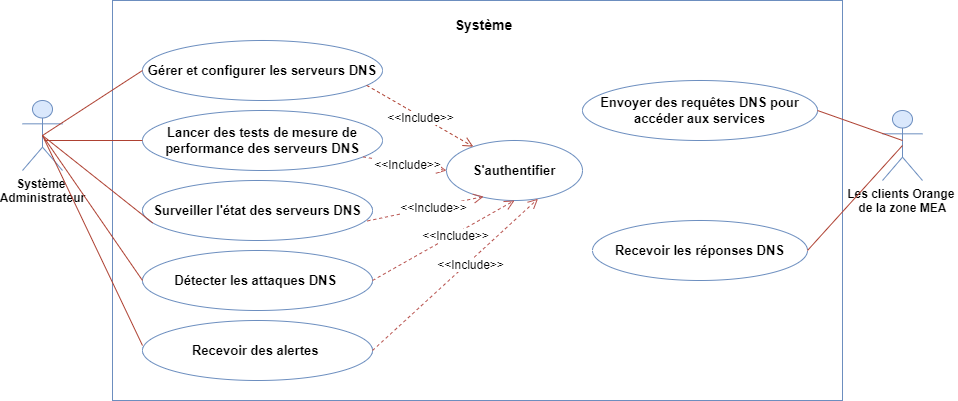

The diagram above was exported from draw.io. Its source (the exported page's mxGraphModel, read from the mxfile embedded in the PNG):
<mxGraphModel dx="1859" dy="501" grid="1" gridSize="10" guides="1" tooltips="1" connect="1" arrows="1" fold="1" page="1" pageScale="1" pageWidth="827" pageHeight="1169" math="0" shadow="0">
  <root>
    <mxCell id="0" />
    <mxCell id="1" parent="0" />
    <mxCell id="PDqdzu1Ucp-oA0ykx4EQ-2" value="Les clients Orange&amp;nbsp;&lt;div&gt;de la zone MEA&lt;/div&gt;" style="shape=umlActor;verticalLabelPosition=bottom;verticalAlign=top;html=1;outlineConnect=0;fontStyle=1;fillColor=#dae8fc;strokeColor=#6c8ebf;" parent="1" vertex="1">
      <mxGeometry x="850" y="150" width="40" height="70" as="geometry" />
    </mxCell>
    <mxCell id="PDqdzu1Ucp-oA0ykx4EQ-4" value="" style="rounded=0;whiteSpace=wrap;html=1;strokeColor=#6C8EBF;" parent="1" vertex="1">
      <mxGeometry x="80" y="40" width="730" height="400" as="geometry" />
    </mxCell>
    <mxCell id="PDqdzu1Ucp-oA0ykx4EQ-6" value="&lt;b&gt;&lt;font style=&quot;font-size: 13px;&quot;&gt;Gérer et configurer les serveurs DNS&lt;/font&gt;&lt;/b&gt;" style="ellipse;whiteSpace=wrap;html=1;fillColor=#FFFFFF;strokeColor=#6c8ebf;" parent="1" vertex="1">
      <mxGeometry x="110" y="80" width="240" height="60" as="geometry" />
    </mxCell>
    <mxCell id="PDqdzu1Ucp-oA0ykx4EQ-7" value="&lt;b&gt;&lt;font style=&quot;font-size: 14px;&quot;&gt;Système&lt;/font&gt;&lt;/b&gt;" style="text;strokeColor=none;align=center;fillColor=none;html=1;verticalAlign=middle;whiteSpace=wrap;rounded=0;" parent="1" vertex="1">
      <mxGeometry x="414" y="50" width="75" height="30" as="geometry" />
    </mxCell>
    <mxCell id="PDqdzu1Ucp-oA0ykx4EQ-8" value="&lt;b&gt;&lt;font style=&quot;font-size: 13px;&quot;&gt;Lancer des tests de mesure de performance des serveurs DNS&lt;/font&gt;&lt;/b&gt;" style="ellipse;whiteSpace=wrap;html=1;fillColor=#ffffff;strokeColor=#6C8EBF;" parent="1" vertex="1">
      <mxGeometry x="110" y="150" width="240" height="60" as="geometry" />
    </mxCell>
    <mxCell id="PDqdzu1Ucp-oA0ykx4EQ-9" value="&lt;b&gt;&lt;font style=&quot;font-size: 13px;&quot;&gt;Surveiller l'état des serveurs DNS&lt;/font&gt;&lt;/b&gt;" style="ellipse;whiteSpace=wrap;html=1;strokeColor=#6C8EBF;" parent="1" vertex="1">
      <mxGeometry x="110" y="220" width="230" height="60" as="geometry" />
    </mxCell>
    <mxCell id="PDqdzu1Ucp-oA0ykx4EQ-10" value="&lt;b&gt;&lt;font style=&quot;font-size: 13px;&quot;&gt;Détecter les attaques DNS&amp;nbsp;&lt;/font&gt;&lt;/b&gt;" style="ellipse;whiteSpace=wrap;html=1;strokeColor=#6C8EBF;" parent="1" vertex="1">
      <mxGeometry x="110" y="290" width="230" height="60" as="geometry" />
    </mxCell>
    <mxCell id="PDqdzu1Ucp-oA0ykx4EQ-11" value="&lt;b&gt;&lt;font style=&quot;font-size: 13px;&quot;&gt;Recevoir des alertes&amp;nbsp;&lt;/font&gt;&lt;/b&gt;" style="ellipse;whiteSpace=wrap;html=1;strokeColor=#6C8EBF;" parent="1" vertex="1">
      <mxGeometry x="110" y="360" width="230" height="60" as="geometry" />
    </mxCell>
    <mxCell id="PDqdzu1Ucp-oA0ykx4EQ-12" value="&lt;b&gt;&lt;font style=&quot;font-size: 13px;&quot;&gt;S'authentifier&lt;/font&gt;&lt;/b&gt;" style="ellipse;whiteSpace=wrap;html=1;strokeColor=#6C8EBF;" parent="1" vertex="1">
      <mxGeometry x="414" y="180" width="136" height="60" as="geometry" />
    </mxCell>
    <mxCell id="PDqdzu1Ucp-oA0ykx4EQ-13" value="&lt;b&gt;&lt;font style=&quot;font-size: 13px;&quot;&gt;Envoyer des requêtes DNS pour accéder aux services&lt;/font&gt;&lt;/b&gt;" style="ellipse;whiteSpace=wrap;html=1;strokeColor=#6C8EBF;" parent="1" vertex="1">
      <mxGeometry x="550" y="120" width="235" height="60" as="geometry" />
    </mxCell>
    <mxCell id="PDqdzu1Ucp-oA0ykx4EQ-14" value="&lt;b&gt;&lt;font style=&quot;font-size: 13px;&quot;&gt;Recevoir les réponses DNS&lt;/font&gt;&lt;/b&gt;" style="ellipse;whiteSpace=wrap;html=1;strokeColor=#6C8EBF;" parent="1" vertex="1">
      <mxGeometry x="560" y="260" width="215" height="60" as="geometry" />
    </mxCell>
    <object label="Système&amp;nbsp;&lt;div&gt;Administrateur&lt;/div&gt;" id="PDqdzu1Ucp-oA0ykx4EQ-21">
      <mxCell style="shape=umlActor;verticalLabelPosition=bottom;verticalAlign=top;html=1;outlineConnect=0;fontStyle=1;fillColor=#dae8fc;strokeColor=#6c8ebf;" parent="1" vertex="1">
        <mxGeometry x="-10" y="140" width="40" height="70" as="geometry" />
      </mxCell>
    </object>
    <mxCell id="PDqdzu1Ucp-oA0ykx4EQ-32" value="&lt;font style=&quot;font-size: 12px;&quot;&gt;&amp;lt;&amp;lt;Include&amp;gt;&amp;gt;&lt;/font&gt;" style="html=1;verticalAlign=bottom;endArrow=open;dashed=1;endSize=8;curved=0;rounded=0;exitX=0.934;exitY=0.748;exitDx=0;exitDy=0;exitPerimeter=0;fillColor=#fad9d5;strokeColor=#ae4132;" parent="1" source="PDqdzu1Ucp-oA0ykx4EQ-6" target="PDqdzu1Ucp-oA0ykx4EQ-12" edge="1">
      <mxGeometry x="0.1" y="-10" relative="1" as="geometry">
        <mxPoint x="464" y="160" as="sourcePoint" />
        <mxPoint x="384" y="160" as="targetPoint" />
        <mxPoint as="offset" />
      </mxGeometry>
    </mxCell>
    <mxCell id="PDqdzu1Ucp-oA0ykx4EQ-33" value="&lt;font style=&quot;font-size: 12px;&quot;&gt;&amp;lt;&amp;lt;Include&amp;gt;&amp;gt;&lt;/font&gt;" style="html=1;verticalAlign=bottom;endArrow=open;dashed=1;endSize=8;curved=0;rounded=0;entryX=0;entryY=0.5;entryDx=0;entryDy=0;fillColor=#f8cecc;strokeColor=#b85450;" parent="1" source="PDqdzu1Ucp-oA0ykx4EQ-8" target="PDqdzu1Ucp-oA0ykx4EQ-12" edge="1">
      <mxGeometry x="0.1" y="-10" relative="1" as="geometry">
        <mxPoint x="358" y="190" as="sourcePoint" />
        <mxPoint x="444" y="250" as="targetPoint" />
        <mxPoint as="offset" />
      </mxGeometry>
    </mxCell>
    <mxCell id="PDqdzu1Ucp-oA0ykx4EQ-34" value="&lt;font style=&quot;font-size: 12px;&quot;&gt;&amp;lt;&amp;lt;Include&amp;gt;&amp;gt;&lt;/font&gt;" style="html=1;verticalAlign=bottom;endArrow=open;dashed=1;endSize=8;curved=0;rounded=0;exitX=0.978;exitY=0.674;exitDx=0;exitDy=0;exitPerimeter=0;entryX=0.273;entryY=0.934;entryDx=0;entryDy=0;entryPerimeter=0;fillColor=#f8cecc;strokeColor=#b85450;" parent="1" source="PDqdzu1Ucp-oA0ykx4EQ-9" target="PDqdzu1Ucp-oA0ykx4EQ-12" edge="1">
      <mxGeometry x="0.1" y="-10" relative="1" as="geometry">
        <mxPoint x="350" y="270" as="sourcePoint" />
        <mxPoint x="436" y="330" as="targetPoint" />
        <mxPoint as="offset" />
      </mxGeometry>
    </mxCell>
    <mxCell id="PDqdzu1Ucp-oA0ykx4EQ-35" value="&lt;font style=&quot;font-size: 12px;&quot;&gt;&amp;lt;&amp;lt;Include&amp;gt;&amp;gt;&lt;/font&gt;" style="html=1;verticalAlign=bottom;endArrow=open;dashed=1;endSize=8;curved=0;rounded=0;exitX=1;exitY=0.5;exitDx=0;exitDy=0;entryX=0.5;entryY=1;entryDx=0;entryDy=0;fillColor=#f8cecc;strokeColor=#b85450;" parent="1" source="PDqdzu1Ucp-oA0ykx4EQ-10" target="PDqdzu1Ucp-oA0ykx4EQ-12" edge="1">
      <mxGeometry x="0.1" y="-10" relative="1" as="geometry">
        <mxPoint x="358" y="320" as="sourcePoint" />
        <mxPoint x="444" y="380" as="targetPoint" />
        <mxPoint as="offset" />
      </mxGeometry>
    </mxCell>
    <mxCell id="PDqdzu1Ucp-oA0ykx4EQ-36" value="&lt;font style=&quot;font-size: 12px;&quot;&gt;&amp;lt;&amp;lt;Include&amp;gt;&amp;gt;&lt;/font&gt;" style="html=1;verticalAlign=bottom;endArrow=open;dashed=1;endSize=8;curved=0;rounded=0;exitX=1;exitY=0.5;exitDx=0;exitDy=0;entryX=0.673;entryY=0.971;entryDx=0;entryDy=0;entryPerimeter=0;fillColor=#f8cecc;strokeColor=#b85450;" parent="1" source="PDqdzu1Ucp-oA0ykx4EQ-11" target="PDqdzu1Ucp-oA0ykx4EQ-12" edge="1">
      <mxGeometry x="0.1" y="-10" relative="1" as="geometry">
        <mxPoint x="370" y="390" as="sourcePoint" />
        <mxPoint x="478" y="310" as="targetPoint" />
        <mxPoint as="offset" />
      </mxGeometry>
    </mxCell>
    <mxCell id="PDqdzu1Ucp-oA0ykx4EQ-38" value="" style="endArrow=none;html=1;rounded=0;entryX=0;entryY=0.5;entryDx=0;entryDy=0;exitX=0.5;exitY=0.5;exitDx=0;exitDy=0;exitPerimeter=0;fillColor=#fad9d5;strokeColor=#ae4132;" parent="1" source="PDqdzu1Ucp-oA0ykx4EQ-21" target="PDqdzu1Ucp-oA0ykx4EQ-6" edge="1">
      <mxGeometry width="50" height="50" relative="1" as="geometry">
        <mxPoint x="30" y="190" as="sourcePoint" />
        <mxPoint x="80" y="140" as="targetPoint" />
      </mxGeometry>
    </mxCell>
    <mxCell id="PDqdzu1Ucp-oA0ykx4EQ-39" value="" style="endArrow=none;html=1;rounded=0;fillColor=#fad9d5;strokeColor=#ae4132;" parent="1" target="PDqdzu1Ucp-oA0ykx4EQ-8" edge="1">
      <mxGeometry width="50" height="50" relative="1" as="geometry">
        <mxPoint x="12" y="180" as="sourcePoint" />
        <mxPoint x="120" y="120" as="targetPoint" />
      </mxGeometry>
    </mxCell>
    <mxCell id="PDqdzu1Ucp-oA0ykx4EQ-40" value="" style="endArrow=none;html=1;rounded=0;entryX=0.044;entryY=0.706;entryDx=0;entryDy=0;entryPerimeter=0;exitX=0.5;exitY=0.5;exitDx=0;exitDy=0;exitPerimeter=0;fillColor=#fad9d5;strokeColor=#ae4132;" parent="1" source="PDqdzu1Ucp-oA0ykx4EQ-21" target="PDqdzu1Ucp-oA0ykx4EQ-9" edge="1">
      <mxGeometry width="50" height="50" relative="1" as="geometry">
        <mxPoint x="30" y="190" as="sourcePoint" />
        <mxPoint x="122" y="195" as="targetPoint" />
      </mxGeometry>
    </mxCell>
    <mxCell id="PDqdzu1Ucp-oA0ykx4EQ-41" value="" style="endArrow=none;html=1;rounded=0;entryX=0;entryY=0.5;entryDx=0;entryDy=0;exitX=0.5;exitY=0.5;exitDx=0;exitDy=0;exitPerimeter=0;fillColor=#fad9d5;strokeColor=#ae4132;" parent="1" source="PDqdzu1Ucp-oA0ykx4EQ-21" target="PDqdzu1Ucp-oA0ykx4EQ-10" edge="1">
      <mxGeometry width="50" height="50" relative="1" as="geometry">
        <mxPoint x="30" y="190" as="sourcePoint" />
        <mxPoint x="110" y="276" as="targetPoint" />
      </mxGeometry>
    </mxCell>
    <mxCell id="PDqdzu1Ucp-oA0ykx4EQ-42" value="" style="endArrow=none;html=1;rounded=0;entryX=0;entryY=0.5;entryDx=0;entryDy=0;exitX=0.5;exitY=0.5;exitDx=0;exitDy=0;exitPerimeter=0;fillColor=#fad9d5;strokeColor=#ae4132;" parent="1" source="PDqdzu1Ucp-oA0ykx4EQ-21" edge="1">
      <mxGeometry width="50" height="50" relative="1" as="geometry">
        <mxPoint x="30" y="190" as="sourcePoint" />
        <mxPoint x="110" y="385" as="targetPoint" />
      </mxGeometry>
    </mxCell>
    <mxCell id="PDqdzu1Ucp-oA0ykx4EQ-44" value="" style="endArrow=none;html=1;rounded=0;exitX=1;exitY=0.5;exitDx=0;exitDy=0;fillColor=#fad9d5;strokeColor=#ae4132;" parent="1" source="PDqdzu1Ucp-oA0ykx4EQ-13" edge="1">
      <mxGeometry width="50" height="50" relative="1" as="geometry">
        <mxPoint x="820" y="230" as="sourcePoint" />
        <mxPoint x="870" y="180" as="targetPoint" />
      </mxGeometry>
    </mxCell>
    <mxCell id="PDqdzu1Ucp-oA0ykx4EQ-45" value="" style="endArrow=none;html=1;rounded=0;exitX=1;exitY=0.5;exitDx=0;exitDy=0;entryX=0.5;entryY=0.5;entryDx=0;entryDy=0;entryPerimeter=0;fillColor=#fad9d5;strokeColor=#ae4132;" parent="1" source="PDqdzu1Ucp-oA0ykx4EQ-14" target="PDqdzu1Ucp-oA0ykx4EQ-2" edge="1">
      <mxGeometry width="50" height="50" relative="1" as="geometry">
        <mxPoint x="785" y="180" as="sourcePoint" />
        <mxPoint x="880" y="190" as="targetPoint" />
      </mxGeometry>
    </mxCell>
  </root>
</mxGraphModel>